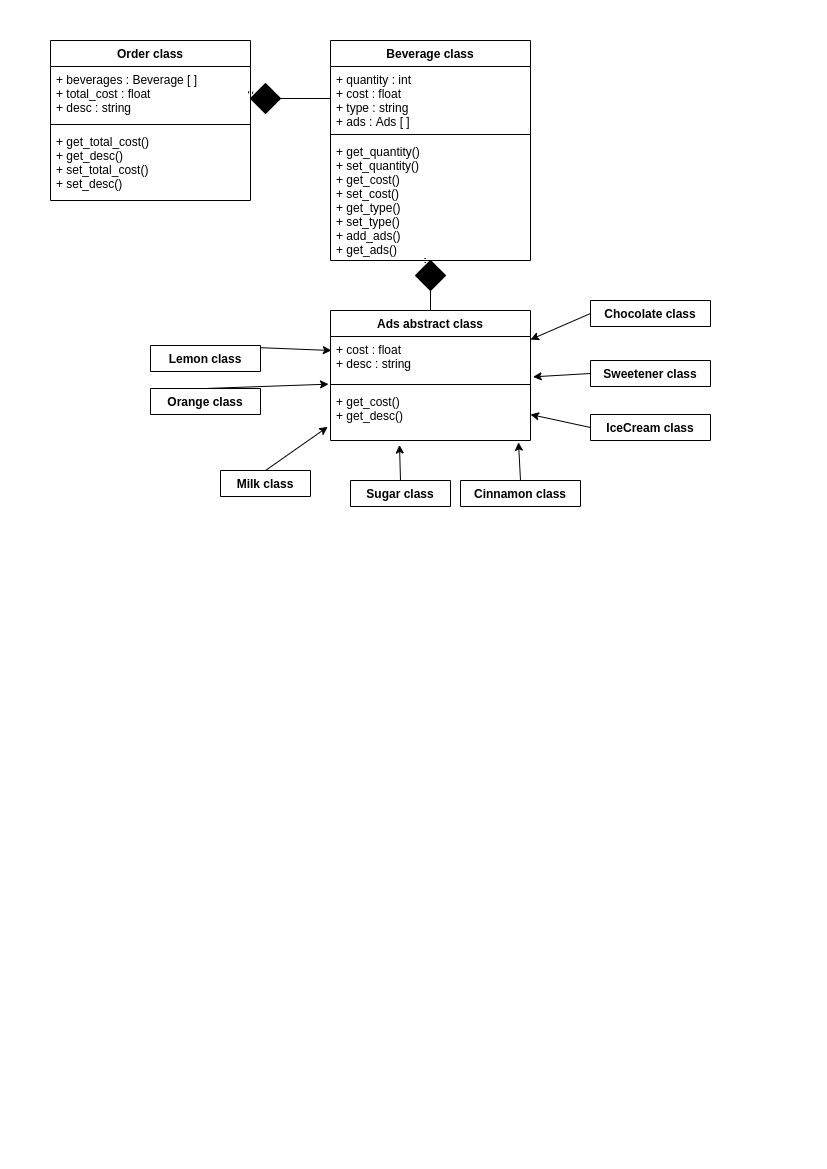

The diagram above was exported from draw.io. Its source (the exported page's mxGraphModel, read from the mxfile embedded in the PNG):
<mxGraphModel dx="1187" dy="717" grid="1" gridSize="10" guides="1" tooltips="1" connect="1" arrows="1" fold="1" page="1" pageScale="1" pageWidth="827" pageHeight="1169" math="0" shadow="0">
  <root>
    <mxCell id="0" />
    <mxCell id="1" parent="0" />
    <mxCell id="oex_66AKVmAnc7-5eq3l-1" value="Order class" style="swimlane;fontStyle=1;align=center;verticalAlign=top;childLayout=stackLayout;horizontal=1;startSize=26;horizontalStack=0;resizeParent=1;resizeParentMax=0;resizeLast=0;collapsible=1;marginBottom=0;" vertex="1" parent="1">
      <mxGeometry x="50" y="40" width="200" height="160" as="geometry" />
    </mxCell>
    <mxCell id="oex_66AKVmAnc7-5eq3l-2" value="+ beverages : Beverage [ ]&#10;+ total_cost : float&#10;+ desc : string" style="text;strokeColor=none;fillColor=none;align=left;verticalAlign=top;spacingLeft=4;spacingRight=4;overflow=hidden;rotatable=0;points=[[0,0.5],[1,0.5]];portConstraint=eastwest;" vertex="1" parent="oex_66AKVmAnc7-5eq3l-1">
      <mxGeometry y="26" width="200" height="54" as="geometry" />
    </mxCell>
    <mxCell id="oex_66AKVmAnc7-5eq3l-3" value="" style="line;strokeWidth=1;fillColor=none;align=left;verticalAlign=middle;spacingTop=-1;spacingLeft=3;spacingRight=3;rotatable=0;labelPosition=right;points=[];portConstraint=eastwest;" vertex="1" parent="oex_66AKVmAnc7-5eq3l-1">
      <mxGeometry y="80" width="200" height="8" as="geometry" />
    </mxCell>
    <mxCell id="oex_66AKVmAnc7-5eq3l-4" value="+ get_total_cost()&#10;+ get_desc()&#10;+ set_total_cost()&#10;+ set_desc()" style="text;strokeColor=none;fillColor=none;align=left;verticalAlign=top;spacingLeft=4;spacingRight=4;overflow=hidden;rotatable=0;points=[[0,0.5],[1,0.5]];portConstraint=eastwest;" vertex="1" parent="oex_66AKVmAnc7-5eq3l-1">
      <mxGeometry y="88" width="200" height="72" as="geometry" />
    </mxCell>
    <mxCell id="oex_66AKVmAnc7-5eq3l-9" value="Beverage class" style="swimlane;fontStyle=1;align=center;verticalAlign=top;childLayout=stackLayout;horizontal=1;startSize=26;horizontalStack=0;resizeParent=1;resizeParentMax=0;resizeLast=0;collapsible=1;marginBottom=0;" vertex="1" parent="1">
      <mxGeometry x="330" y="40" width="200" height="220" as="geometry" />
    </mxCell>
    <mxCell id="oex_66AKVmAnc7-5eq3l-10" value="+ quantity : int&#10;+ cost : float&#10;+ type : string&#10;+ ads : Ads [ ]" style="text;strokeColor=none;fillColor=none;align=left;verticalAlign=top;spacingLeft=4;spacingRight=4;overflow=hidden;rotatable=0;points=[[0,0.5],[1,0.5]];portConstraint=eastwest;" vertex="1" parent="oex_66AKVmAnc7-5eq3l-9">
      <mxGeometry y="26" width="200" height="64" as="geometry" />
    </mxCell>
    <mxCell id="oex_66AKVmAnc7-5eq3l-11" value="" style="line;strokeWidth=1;fillColor=none;align=left;verticalAlign=middle;spacingTop=-1;spacingLeft=3;spacingRight=3;rotatable=0;labelPosition=right;points=[];portConstraint=eastwest;" vertex="1" parent="oex_66AKVmAnc7-5eq3l-9">
      <mxGeometry y="90" width="200" height="8" as="geometry" />
    </mxCell>
    <mxCell id="oex_66AKVmAnc7-5eq3l-12" value="+ get_quantity()&#10;+ set_quantity()&#10;+ get_cost()&#10;+ set_cost()&#10;+ get_type()&#10;+ set_type()&#10;+ add_ads()&#10;+ get_ads()" style="text;strokeColor=none;fillColor=none;align=left;verticalAlign=top;spacingLeft=4;spacingRight=4;overflow=hidden;rotatable=0;points=[[0,0.5],[1,0.5]];portConstraint=eastwest;" vertex="1" parent="oex_66AKVmAnc7-5eq3l-9">
      <mxGeometry y="98" width="200" height="122" as="geometry" />
    </mxCell>
    <mxCell id="oex_66AKVmAnc7-5eq3l-15" style="edgeStyle=orthogonalEdgeStyle;rounded=0;orthogonalLoop=1;jettySize=auto;html=1;exitX=1;exitY=0.5;exitDx=0;exitDy=0;entryX=0.009;entryY=0.403;entryDx=0;entryDy=0;entryPerimeter=0;shape=link;" edge="1" parent="1" source="oex_66AKVmAnc7-5eq3l-2">
      <mxGeometry relative="1" as="geometry">
        <mxPoint x="250" y="93" as="sourcePoint" />
        <mxPoint x="250.18000000000006" y="91.05999999999995" as="targetPoint" />
      </mxGeometry>
    </mxCell>
    <mxCell id="oex_66AKVmAnc7-5eq3l-20" style="edgeStyle=orthogonalEdgeStyle;shape=link;rounded=0;orthogonalLoop=1;jettySize=auto;html=1;exitX=0.5;exitY=0;exitDx=0;exitDy=0;entryX=0.477;entryY=1;entryDx=0;entryDy=0;entryPerimeter=0;" edge="1" parent="1" target="oex_66AKVmAnc7-5eq3l-12">
      <mxGeometry relative="1" as="geometry">
        <mxPoint x="424" y="260" as="sourcePoint" />
      </mxGeometry>
    </mxCell>
    <mxCell id="oex_66AKVmAnc7-5eq3l-26" style="edgeStyle=none;rounded=0;orthogonalLoop=1;jettySize=auto;html=1;exitX=0.5;exitY=0;exitDx=0;exitDy=0;" edge="1" parent="1" source="oex_66AKVmAnc7-5eq3l-27" target="oex_66AKVmAnc7-5eq3l-12">
      <mxGeometry relative="1" as="geometry" />
    </mxCell>
    <mxCell id="oex_66AKVmAnc7-5eq3l-16" value="Ads abstract class" style="swimlane;fontStyle=1;align=center;verticalAlign=top;childLayout=stackLayout;horizontal=1;startSize=26;horizontalStack=0;resizeParent=1;resizeParentMax=0;resizeLast=0;collapsible=1;marginBottom=0;" vertex="1" parent="1">
      <mxGeometry x="330" y="310" width="200" height="130" as="geometry" />
    </mxCell>
    <mxCell id="oex_66AKVmAnc7-5eq3l-17" value="+ cost : float&#10;+ desc : string" style="text;strokeColor=none;fillColor=none;align=left;verticalAlign=top;spacingLeft=4;spacingRight=4;overflow=hidden;rotatable=0;points=[[0,0.5],[1,0.5]];portConstraint=eastwest;" vertex="1" parent="oex_66AKVmAnc7-5eq3l-16">
      <mxGeometry y="26" width="200" height="44" as="geometry" />
    </mxCell>
    <mxCell id="oex_66AKVmAnc7-5eq3l-18" value="" style="line;strokeWidth=1;fillColor=none;align=left;verticalAlign=middle;spacingTop=-1;spacingLeft=3;spacingRight=3;rotatable=0;labelPosition=right;points=[];portConstraint=eastwest;" vertex="1" parent="oex_66AKVmAnc7-5eq3l-16">
      <mxGeometry y="70" width="200" height="8" as="geometry" />
    </mxCell>
    <mxCell id="oex_66AKVmAnc7-5eq3l-19" value="+ get_cost()&#10;+ get_desc()" style="text;strokeColor=none;fillColor=none;align=left;verticalAlign=top;spacingLeft=4;spacingRight=4;overflow=hidden;rotatable=0;points=[[0,0.5],[1,0.5]];portConstraint=eastwest;" vertex="1" parent="oex_66AKVmAnc7-5eq3l-16">
      <mxGeometry y="78" width="200" height="52" as="geometry" />
    </mxCell>
    <mxCell id="oex_66AKVmAnc7-5eq3l-23" style="edgeStyle=none;rounded=0;orthogonalLoop=1;jettySize=auto;html=1;exitX=0;exitY=0.5;exitDx=0;exitDy=0;" edge="1" parent="1" source="oex_66AKVmAnc7-5eq3l-24" target="oex_66AKVmAnc7-5eq3l-2">
      <mxGeometry relative="1" as="geometry" />
    </mxCell>
    <mxCell id="oex_66AKVmAnc7-5eq3l-24" value="" style="rhombus;whiteSpace=wrap;html=1;fillColor=#000000;" vertex="1" parent="1">
      <mxGeometry x="250" y="83" width="30" height="30" as="geometry" />
    </mxCell>
    <mxCell id="oex_66AKVmAnc7-5eq3l-25" style="edgeStyle=none;rounded=0;orthogonalLoop=1;jettySize=auto;html=1;exitX=0;exitY=0.5;exitDx=0;exitDy=0;entryX=0;entryY=0.5;entryDx=0;entryDy=0;" edge="1" parent="1" source="oex_66AKVmAnc7-5eq3l-10" target="oex_66AKVmAnc7-5eq3l-24">
      <mxGeometry relative="1" as="geometry">
        <mxPoint x="330" y="98" as="sourcePoint" />
        <mxPoint x="250" y="95.77777777777783" as="targetPoint" />
      </mxGeometry>
    </mxCell>
    <mxCell id="oex_66AKVmAnc7-5eq3l-27" value="" style="rhombus;whiteSpace=wrap;html=1;fillColor=#000000;" vertex="1" parent="1">
      <mxGeometry x="415" y="260" width="30" height="30" as="geometry" />
    </mxCell>
    <mxCell id="oex_66AKVmAnc7-5eq3l-28" style="edgeStyle=none;rounded=0;orthogonalLoop=1;jettySize=auto;html=1;exitX=0.5;exitY=0;exitDx=0;exitDy=0;entryX=0.5;entryY=0;entryDx=0;entryDy=0;" edge="1" parent="1" source="oex_66AKVmAnc7-5eq3l-16" target="oex_66AKVmAnc7-5eq3l-27">
      <mxGeometry relative="1" as="geometry">
        <mxPoint x="430" y="310" as="sourcePoint" />
        <mxPoint x="430" y="260" as="targetPoint" />
      </mxGeometry>
    </mxCell>
    <mxCell id="oex_66AKVmAnc7-5eq3l-66" style="edgeStyle=none;rounded=0;orthogonalLoop=1;jettySize=auto;html=1;exitX=0.5;exitY=0;exitDx=0;exitDy=0;entryX=0.004;entryY=0.318;entryDx=0;entryDy=0;entryPerimeter=0;" edge="1" parent="1" source="oex_66AKVmAnc7-5eq3l-29" target="oex_66AKVmAnc7-5eq3l-17">
      <mxGeometry relative="1" as="geometry" />
    </mxCell>
    <mxCell id="oex_66AKVmAnc7-5eq3l-29" value="Lemon class" style="swimlane;fontStyle=1;align=center;verticalAlign=top;childLayout=stackLayout;horizontal=1;startSize=26;horizontalStack=0;resizeParent=1;resizeParentMax=0;resizeLast=0;collapsible=1;marginBottom=0;" vertex="1" collapsed="1" parent="1">
      <mxGeometry x="150" y="345" width="110" height="26" as="geometry">
        <mxRectangle x="40" y="480" width="110" height="130" as="alternateBounds" />
      </mxGeometry>
    </mxCell>
    <mxCell id="oex_66AKVmAnc7-5eq3l-30" value="+ cost : float&#10;+ desc : string" style="text;strokeColor=none;fillColor=none;align=left;verticalAlign=top;spacingLeft=4;spacingRight=4;overflow=hidden;rotatable=0;points=[[0,0.5],[1,0.5]];portConstraint=eastwest;" vertex="1" parent="oex_66AKVmAnc7-5eq3l-29">
      <mxGeometry y="26" width="110" height="44" as="geometry" />
    </mxCell>
    <mxCell id="oex_66AKVmAnc7-5eq3l-31" value="" style="line;strokeWidth=1;fillColor=none;align=left;verticalAlign=middle;spacingTop=-1;spacingLeft=3;spacingRight=3;rotatable=0;labelPosition=right;points=[];portConstraint=eastwest;" vertex="1" parent="oex_66AKVmAnc7-5eq3l-29">
      <mxGeometry y="70" width="110" height="8" as="geometry" />
    </mxCell>
    <mxCell id="oex_66AKVmAnc7-5eq3l-32" value="+ get_cost()&#10;+ get_desc()" style="text;strokeColor=none;fillColor=none;align=left;verticalAlign=top;spacingLeft=4;spacingRight=4;overflow=hidden;rotatable=0;points=[[0,0.5],[1,0.5]];portConstraint=eastwest;" vertex="1" parent="oex_66AKVmAnc7-5eq3l-29">
      <mxGeometry y="78" width="110" height="52" as="geometry" />
    </mxCell>
    <mxCell id="oex_66AKVmAnc7-5eq3l-65" style="edgeStyle=none;rounded=0;orthogonalLoop=1;jettySize=auto;html=1;exitX=0.5;exitY=0;exitDx=0;exitDy=0;entryX=-0.01;entryY=1.083;entryDx=0;entryDy=0;entryPerimeter=0;" edge="1" parent="1" source="oex_66AKVmAnc7-5eq3l-33" target="oex_66AKVmAnc7-5eq3l-17">
      <mxGeometry relative="1" as="geometry" />
    </mxCell>
    <mxCell id="oex_66AKVmAnc7-5eq3l-33" value="Orange class" style="swimlane;fontStyle=1;align=center;verticalAlign=top;childLayout=stackLayout;horizontal=1;startSize=26;horizontalStack=0;resizeParent=1;resizeParentMax=0;resizeLast=0;collapsible=1;marginBottom=0;" vertex="1" collapsed="1" parent="1">
      <mxGeometry x="150" y="388" width="110" height="26" as="geometry">
        <mxRectangle x="195" y="480" width="115" height="130" as="alternateBounds" />
      </mxGeometry>
    </mxCell>
    <mxCell id="oex_66AKVmAnc7-5eq3l-34" value="+ cost : float&#10;+ desc : string" style="text;strokeColor=none;fillColor=none;align=left;verticalAlign=top;spacingLeft=4;spacingRight=4;overflow=hidden;rotatable=0;points=[[0,0.5],[1,0.5]];portConstraint=eastwest;" vertex="1" parent="oex_66AKVmAnc7-5eq3l-33">
      <mxGeometry y="26" width="110" height="44" as="geometry" />
    </mxCell>
    <mxCell id="oex_66AKVmAnc7-5eq3l-35" value="" style="line;strokeWidth=1;fillColor=none;align=left;verticalAlign=middle;spacingTop=-1;spacingLeft=3;spacingRight=3;rotatable=0;labelPosition=right;points=[];portConstraint=eastwest;" vertex="1" parent="oex_66AKVmAnc7-5eq3l-33">
      <mxGeometry y="70" width="110" height="8" as="geometry" />
    </mxCell>
    <mxCell id="oex_66AKVmAnc7-5eq3l-36" value="+ get_cost()&#10;+ get_desc()" style="text;strokeColor=none;fillColor=none;align=left;verticalAlign=top;spacingLeft=4;spacingRight=4;overflow=hidden;rotatable=0;points=[[0,0.5],[1,0.5]];portConstraint=eastwest;" vertex="1" parent="oex_66AKVmAnc7-5eq3l-33">
      <mxGeometry y="78" width="110" height="52" as="geometry" />
    </mxCell>
    <mxCell id="oex_66AKVmAnc7-5eq3l-64" style="edgeStyle=none;rounded=0;orthogonalLoop=1;jettySize=auto;html=1;exitX=0.5;exitY=0;exitDx=0;exitDy=0;entryX=-0.014;entryY=0.738;entryDx=0;entryDy=0;entryPerimeter=0;" edge="1" parent="1" source="oex_66AKVmAnc7-5eq3l-37" target="oex_66AKVmAnc7-5eq3l-19">
      <mxGeometry relative="1" as="geometry" />
    </mxCell>
    <mxCell id="oex_66AKVmAnc7-5eq3l-37" value="Milk class" style="swimlane;fontStyle=1;align=center;verticalAlign=top;childLayout=stackLayout;horizontal=1;startSize=26;horizontalStack=0;resizeParent=1;resizeParentMax=0;resizeLast=0;collapsible=1;marginBottom=0;" vertex="1" collapsed="1" parent="1">
      <mxGeometry x="220" y="470" width="90" height="26" as="geometry">
        <mxRectangle x="344" y="480" width="106" height="130" as="alternateBounds" />
      </mxGeometry>
    </mxCell>
    <mxCell id="oex_66AKVmAnc7-5eq3l-38" value="+ cost : float&#10;+ desc : string" style="text;strokeColor=none;fillColor=none;align=left;verticalAlign=top;spacingLeft=4;spacingRight=4;overflow=hidden;rotatable=0;points=[[0,0.5],[1,0.5]];portConstraint=eastwest;" vertex="1" parent="oex_66AKVmAnc7-5eq3l-37">
      <mxGeometry y="26" width="90" height="44" as="geometry" />
    </mxCell>
    <mxCell id="oex_66AKVmAnc7-5eq3l-39" value="" style="line;strokeWidth=1;fillColor=none;align=left;verticalAlign=middle;spacingTop=-1;spacingLeft=3;spacingRight=3;rotatable=0;labelPosition=right;points=[];portConstraint=eastwest;" vertex="1" parent="oex_66AKVmAnc7-5eq3l-37">
      <mxGeometry y="70" width="90" height="8" as="geometry" />
    </mxCell>
    <mxCell id="oex_66AKVmAnc7-5eq3l-40" value="+ get_cost()&#10;+ get_desc()" style="text;strokeColor=none;fillColor=none;align=left;verticalAlign=top;spacingLeft=4;spacingRight=4;overflow=hidden;rotatable=0;points=[[0,0.5],[1,0.5]];portConstraint=eastwest;" vertex="1" parent="oex_66AKVmAnc7-5eq3l-37">
      <mxGeometry y="78" width="90" height="52" as="geometry" />
    </mxCell>
    <mxCell id="oex_66AKVmAnc7-5eq3l-63" style="edgeStyle=none;rounded=0;orthogonalLoop=1;jettySize=auto;html=1;exitX=0.5;exitY=0;exitDx=0;exitDy=0;entryX=0.345;entryY=1.087;entryDx=0;entryDy=0;entryPerimeter=0;" edge="1" parent="1" source="oex_66AKVmAnc7-5eq3l-41" target="oex_66AKVmAnc7-5eq3l-19">
      <mxGeometry relative="1" as="geometry" />
    </mxCell>
    <mxCell id="oex_66AKVmAnc7-5eq3l-41" value="Sugar class" style="swimlane;fontStyle=1;align=center;verticalAlign=top;childLayout=stackLayout;horizontal=1;startSize=26;horizontalStack=0;resizeParent=1;resizeParentMax=0;resizeLast=0;collapsible=1;marginBottom=0;" vertex="1" collapsed="1" parent="1">
      <mxGeometry x="350" y="480" width="100" height="26" as="geometry">
        <mxRectangle x="500" y="480" width="100" height="130" as="alternateBounds" />
      </mxGeometry>
    </mxCell>
    <mxCell id="oex_66AKVmAnc7-5eq3l-42" value="+ cost : float&#10;+ desc : string" style="text;strokeColor=none;fillColor=none;align=left;verticalAlign=top;spacingLeft=4;spacingRight=4;overflow=hidden;rotatable=0;points=[[0,0.5],[1,0.5]];portConstraint=eastwest;" vertex="1" parent="oex_66AKVmAnc7-5eq3l-41">
      <mxGeometry y="26" width="100" height="44" as="geometry" />
    </mxCell>
    <mxCell id="oex_66AKVmAnc7-5eq3l-43" value="" style="line;strokeWidth=1;fillColor=none;align=left;verticalAlign=middle;spacingTop=-1;spacingLeft=3;spacingRight=3;rotatable=0;labelPosition=right;points=[];portConstraint=eastwest;" vertex="1" parent="oex_66AKVmAnc7-5eq3l-41">
      <mxGeometry y="70" width="100" height="8" as="geometry" />
    </mxCell>
    <mxCell id="oex_66AKVmAnc7-5eq3l-44" value="+ get_cost()&#10;+ get_desc()" style="text;strokeColor=none;fillColor=none;align=left;verticalAlign=top;spacingLeft=4;spacingRight=4;overflow=hidden;rotatable=0;points=[[0,0.5],[1,0.5]];portConstraint=eastwest;" vertex="1" parent="oex_66AKVmAnc7-5eq3l-41">
      <mxGeometry y="78" width="100" height="52" as="geometry" />
    </mxCell>
    <mxCell id="oex_66AKVmAnc7-5eq3l-62" style="edgeStyle=none;rounded=0;orthogonalLoop=1;jettySize=auto;html=1;exitX=0.5;exitY=0;exitDx=0;exitDy=0;entryX=0.94;entryY=1.035;entryDx=0;entryDy=0;entryPerimeter=0;" edge="1" parent="1" source="oex_66AKVmAnc7-5eq3l-45" target="oex_66AKVmAnc7-5eq3l-19">
      <mxGeometry relative="1" as="geometry" />
    </mxCell>
    <mxCell id="oex_66AKVmAnc7-5eq3l-45" value="Cinnamon class" style="swimlane;fontStyle=1;align=center;verticalAlign=top;childLayout=stackLayout;horizontal=1;startSize=26;horizontalStack=0;resizeParent=1;resizeParentMax=0;resizeLast=0;collapsible=1;marginBottom=0;" vertex="1" collapsed="1" parent="1">
      <mxGeometry x="460" y="480" width="120" height="26" as="geometry">
        <mxRectangle x="650" y="480" width="120" height="130" as="alternateBounds" />
      </mxGeometry>
    </mxCell>
    <mxCell id="oex_66AKVmAnc7-5eq3l-46" value="+ cost : float&#10;+ desc : string" style="text;strokeColor=none;fillColor=none;align=left;verticalAlign=top;spacingLeft=4;spacingRight=4;overflow=hidden;rotatable=0;points=[[0,0.5],[1,0.5]];portConstraint=eastwest;" vertex="1" parent="oex_66AKVmAnc7-5eq3l-45">
      <mxGeometry y="26" width="120" height="44" as="geometry" />
    </mxCell>
    <mxCell id="oex_66AKVmAnc7-5eq3l-47" value="" style="line;strokeWidth=1;fillColor=none;align=left;verticalAlign=middle;spacingTop=-1;spacingLeft=3;spacingRight=3;rotatable=0;labelPosition=right;points=[];portConstraint=eastwest;" vertex="1" parent="oex_66AKVmAnc7-5eq3l-45">
      <mxGeometry y="70" width="120" height="8" as="geometry" />
    </mxCell>
    <mxCell id="oex_66AKVmAnc7-5eq3l-48" value="+ get_cost()&#10;+ get_desc()" style="text;strokeColor=none;fillColor=none;align=left;verticalAlign=top;spacingLeft=4;spacingRight=4;overflow=hidden;rotatable=0;points=[[0,0.5],[1,0.5]];portConstraint=eastwest;" vertex="1" parent="oex_66AKVmAnc7-5eq3l-45">
      <mxGeometry y="78" width="120" height="52" as="geometry" />
    </mxCell>
    <mxCell id="oex_66AKVmAnc7-5eq3l-68" style="edgeStyle=none;rounded=0;orthogonalLoop=1;jettySize=auto;html=1;exitX=0;exitY=0.5;exitDx=0;exitDy=0;entryX=1.013;entryY=0.917;entryDx=0;entryDy=0;entryPerimeter=0;" edge="1" parent="1" source="oex_66AKVmAnc7-5eq3l-49" target="oex_66AKVmAnc7-5eq3l-17">
      <mxGeometry relative="1" as="geometry" />
    </mxCell>
    <mxCell id="oex_66AKVmAnc7-5eq3l-49" value="Sweetener class" style="swimlane;fontStyle=1;align=center;verticalAlign=top;childLayout=stackLayout;horizontal=1;startSize=26;horizontalStack=0;resizeParent=1;resizeParentMax=0;resizeLast=0;collapsible=1;marginBottom=0;" vertex="1" collapsed="1" parent="1">
      <mxGeometry x="590" y="360" width="120" height="26" as="geometry">
        <mxRectangle x="650" y="480" width="120" height="130" as="alternateBounds" />
      </mxGeometry>
    </mxCell>
    <mxCell id="oex_66AKVmAnc7-5eq3l-50" value="+ cost : float&#10;+ desc : string" style="text;strokeColor=none;fillColor=none;align=left;verticalAlign=top;spacingLeft=4;spacingRight=4;overflow=hidden;rotatable=0;points=[[0,0.5],[1,0.5]];portConstraint=eastwest;" vertex="1" parent="oex_66AKVmAnc7-5eq3l-49">
      <mxGeometry y="26" width="120" height="44" as="geometry" />
    </mxCell>
    <mxCell id="oex_66AKVmAnc7-5eq3l-51" value="" style="line;strokeWidth=1;fillColor=none;align=left;verticalAlign=middle;spacingTop=-1;spacingLeft=3;spacingRight=3;rotatable=0;labelPosition=right;points=[];portConstraint=eastwest;" vertex="1" parent="oex_66AKVmAnc7-5eq3l-49">
      <mxGeometry y="70" width="120" height="8" as="geometry" />
    </mxCell>
    <mxCell id="oex_66AKVmAnc7-5eq3l-52" value="+ get_cost()&#10;+ get_desc()" style="text;strokeColor=none;fillColor=none;align=left;verticalAlign=top;spacingLeft=4;spacingRight=4;overflow=hidden;rotatable=0;points=[[0,0.5],[1,0.5]];portConstraint=eastwest;" vertex="1" parent="oex_66AKVmAnc7-5eq3l-49">
      <mxGeometry y="78" width="120" height="52" as="geometry" />
    </mxCell>
    <mxCell id="oex_66AKVmAnc7-5eq3l-67" style="edgeStyle=none;rounded=0;orthogonalLoop=1;jettySize=auto;html=1;exitX=0;exitY=0.5;exitDx=0;exitDy=0;entryX=1;entryY=0.5;entryDx=0;entryDy=0;" edge="1" parent="1" source="oex_66AKVmAnc7-5eq3l-53" target="oex_66AKVmAnc7-5eq3l-19">
      <mxGeometry relative="1" as="geometry" />
    </mxCell>
    <mxCell id="oex_66AKVmAnc7-5eq3l-53" value="IceCream class" style="swimlane;fontStyle=1;align=center;verticalAlign=top;childLayout=stackLayout;horizontal=1;startSize=26;horizontalStack=0;resizeParent=1;resizeParentMax=0;resizeLast=0;collapsible=1;marginBottom=0;" vertex="1" collapsed="1" parent="1">
      <mxGeometry x="590" y="414" width="120" height="26" as="geometry">
        <mxRectangle x="650" y="480" width="120" height="130" as="alternateBounds" />
      </mxGeometry>
    </mxCell>
    <mxCell id="oex_66AKVmAnc7-5eq3l-54" value="+ cost : float&#10;+ desc : string" style="text;strokeColor=none;fillColor=none;align=left;verticalAlign=top;spacingLeft=4;spacingRight=4;overflow=hidden;rotatable=0;points=[[0,0.5],[1,0.5]];portConstraint=eastwest;" vertex="1" parent="oex_66AKVmAnc7-5eq3l-53">
      <mxGeometry y="26" width="120" height="44" as="geometry" />
    </mxCell>
    <mxCell id="oex_66AKVmAnc7-5eq3l-55" value="" style="line;strokeWidth=1;fillColor=none;align=left;verticalAlign=middle;spacingTop=-1;spacingLeft=3;spacingRight=3;rotatable=0;labelPosition=right;points=[];portConstraint=eastwest;" vertex="1" parent="oex_66AKVmAnc7-5eq3l-53">
      <mxGeometry y="70" width="120" height="8" as="geometry" />
    </mxCell>
    <mxCell id="oex_66AKVmAnc7-5eq3l-56" value="+ get_cost()&#10;+ get_desc()" style="text;strokeColor=none;fillColor=none;align=left;verticalAlign=top;spacingLeft=4;spacingRight=4;overflow=hidden;rotatable=0;points=[[0,0.5],[1,0.5]];portConstraint=eastwest;" vertex="1" parent="oex_66AKVmAnc7-5eq3l-53">
      <mxGeometry y="78" width="120" height="52" as="geometry" />
    </mxCell>
    <mxCell id="oex_66AKVmAnc7-5eq3l-69" style="edgeStyle=none;rounded=0;orthogonalLoop=1;jettySize=auto;html=1;exitX=0;exitY=0.5;exitDx=0;exitDy=0;entryX=1;entryY=0.07;entryDx=0;entryDy=0;entryPerimeter=0;" edge="1" parent="1" source="oex_66AKVmAnc7-5eq3l-58" target="oex_66AKVmAnc7-5eq3l-17">
      <mxGeometry relative="1" as="geometry" />
    </mxCell>
    <mxCell id="oex_66AKVmAnc7-5eq3l-58" value="Chocolate class" style="swimlane;fontStyle=1;align=center;verticalAlign=top;childLayout=stackLayout;horizontal=1;startSize=26;horizontalStack=0;resizeParent=1;resizeParentMax=0;resizeLast=0;collapsible=1;marginBottom=0;" vertex="1" collapsed="1" parent="1">
      <mxGeometry x="590" y="300" width="120" height="26" as="geometry">
        <mxRectangle x="650" y="480" width="120" height="130" as="alternateBounds" />
      </mxGeometry>
    </mxCell>
    <mxCell id="oex_66AKVmAnc7-5eq3l-59" value="+ cost : float&#10;+ desc : string" style="text;strokeColor=none;fillColor=none;align=left;verticalAlign=top;spacingLeft=4;spacingRight=4;overflow=hidden;rotatable=0;points=[[0,0.5],[1,0.5]];portConstraint=eastwest;" vertex="1" parent="oex_66AKVmAnc7-5eq3l-58">
      <mxGeometry y="26" width="120" height="44" as="geometry" />
    </mxCell>
    <mxCell id="oex_66AKVmAnc7-5eq3l-60" value="" style="line;strokeWidth=1;fillColor=none;align=left;verticalAlign=middle;spacingTop=-1;spacingLeft=3;spacingRight=3;rotatable=0;labelPosition=right;points=[];portConstraint=eastwest;" vertex="1" parent="oex_66AKVmAnc7-5eq3l-58">
      <mxGeometry y="70" width="120" height="8" as="geometry" />
    </mxCell>
    <mxCell id="oex_66AKVmAnc7-5eq3l-61" value="+ get_cost()&#10;+ get_desc()" style="text;strokeColor=none;fillColor=none;align=left;verticalAlign=top;spacingLeft=4;spacingRight=4;overflow=hidden;rotatable=0;points=[[0,0.5],[1,0.5]];portConstraint=eastwest;" vertex="1" parent="oex_66AKVmAnc7-5eq3l-58">
      <mxGeometry y="78" width="120" height="52" as="geometry" />
    </mxCell>
  </root>
</mxGraphModel>